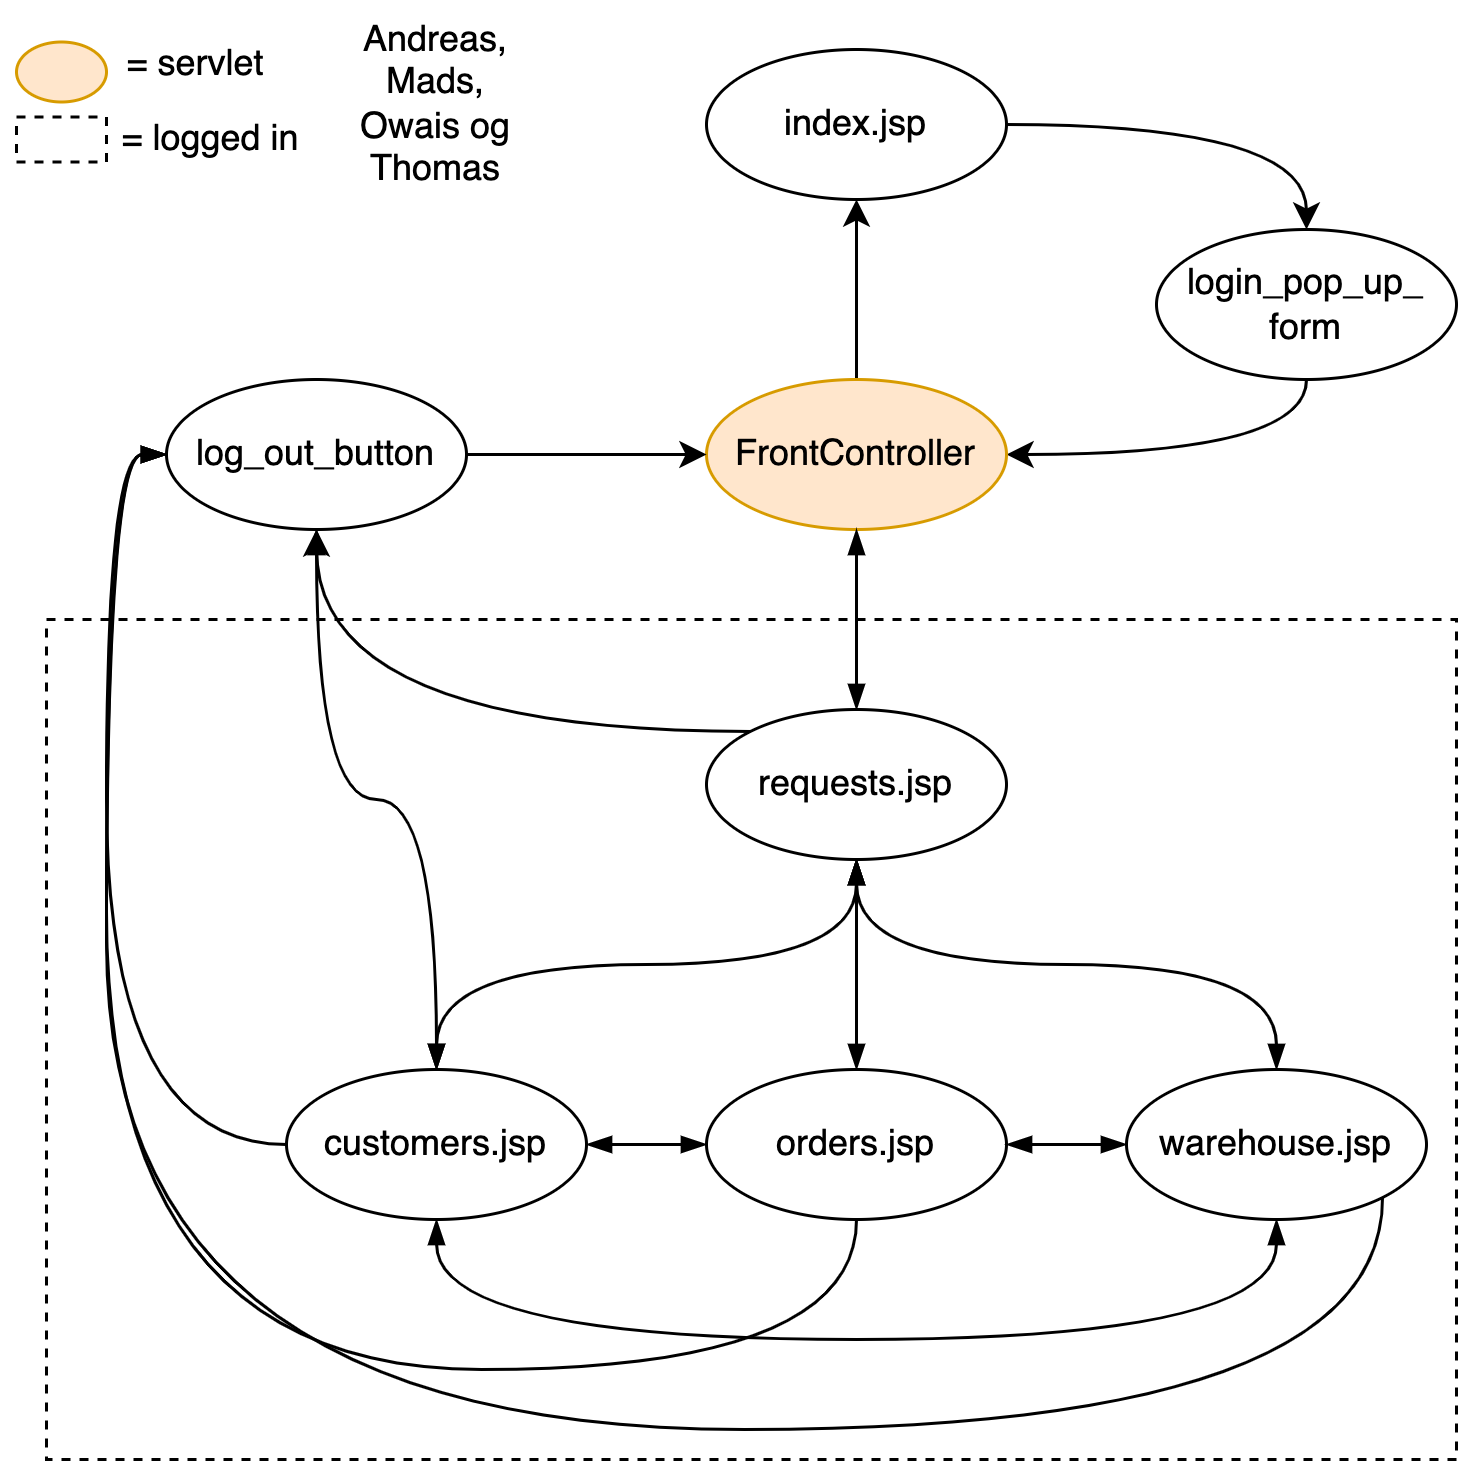

The diagram above was exported from draw.io. Its source (the exported page's mxGraphModel, read from the mxfile embedded in the PNG):
<mxGraphModel dx="946" dy="627" grid="1" gridSize="10" guides="1" tooltips="1" connect="1" arrows="1" fold="1" page="1" pageScale="1" pageWidth="850" pageHeight="1100" math="0" shadow="0">
  <root>
    <mxCell id="0" />
    <mxCell id="1" parent="0" />
    <mxCell id="iM9aKW9z8j6wsksQ1w2T-1" style="edgeStyle=orthogonalEdgeStyle;curved=1;orthogonalLoop=1;jettySize=auto;html=1;exitX=1;exitY=0.5;exitDx=0;exitDy=0;entryX=0.5;entryY=0;entryDx=0;entryDy=0;" parent="1" source="iM9aKW9z8j6wsksQ1w2T-2" target="iM9aKW9z8j6wsksQ1w2T-4" edge="1">
      <mxGeometry relative="1" as="geometry" />
    </mxCell>
    <mxCell id="iM9aKW9z8j6wsksQ1w2T-2" value="index.jsp" style="ellipse;whiteSpace=wrap;html=1;" parent="1" vertex="1">
      <mxGeometry x="350" y="270" width="100" height="50" as="geometry" />
    </mxCell>
    <mxCell id="iM9aKW9z8j6wsksQ1w2T-3" style="edgeStyle=orthogonalEdgeStyle;curved=1;orthogonalLoop=1;jettySize=auto;html=1;exitX=0.5;exitY=1;exitDx=0;exitDy=0;entryX=1;entryY=0.5;entryDx=0;entryDy=0;" parent="1" source="iM9aKW9z8j6wsksQ1w2T-4" target="iM9aKW9z8j6wsksQ1w2T-6" edge="1">
      <mxGeometry relative="1" as="geometry" />
    </mxCell>
    <mxCell id="iM9aKW9z8j6wsksQ1w2T-4" value="login_pop_up_&lt;br&gt;form" style="ellipse;whiteSpace=wrap;html=1;" parent="1" vertex="1">
      <mxGeometry x="500" y="330" width="100" height="50" as="geometry" />
    </mxCell>
    <mxCell id="iM9aKW9z8j6wsksQ1w2T-35" style="edgeStyle=orthogonalEdgeStyle;curved=1;orthogonalLoop=1;jettySize=auto;html=1;exitX=0.5;exitY=0;exitDx=0;exitDy=0;entryX=0.5;entryY=1;entryDx=0;entryDy=0;strokeColor=default;" parent="1" source="iM9aKW9z8j6wsksQ1w2T-6" target="iM9aKW9z8j6wsksQ1w2T-2" edge="1">
      <mxGeometry relative="1" as="geometry" />
    </mxCell>
    <mxCell id="iM9aKW9z8j6wsksQ1w2T-6" value="FrontController" style="ellipse;whiteSpace=wrap;html=1;fillColor=#ffe6cc;strokeColor=#d79b00;" parent="1" vertex="1">
      <mxGeometry x="350" y="380" width="100" height="50" as="geometry" />
    </mxCell>
    <mxCell id="iM9aKW9z8j6wsksQ1w2T-8" style="edgeStyle=orthogonalEdgeStyle;curved=1;orthogonalLoop=1;jettySize=auto;html=1;exitX=0;exitY=0;exitDx=0;exitDy=0;entryX=0.5;entryY=1;entryDx=0;entryDy=0;" parent="1" source="iM9aKW9z8j6wsksQ1w2T-9" target="iM9aKW9z8j6wsksQ1w2T-46" edge="1">
      <mxGeometry relative="1" as="geometry">
        <mxPoint x="220" y="430" as="targetPoint" />
      </mxGeometry>
    </mxCell>
    <mxCell id="iM9aKW9z8j6wsksQ1w2T-32" style="edgeStyle=orthogonalEdgeStyle;orthogonalLoop=1;jettySize=auto;html=1;exitX=0.5;exitY=1;exitDx=0;exitDy=0;strokeColor=default;curved=1;strokeWidth=1;startArrow=blockThin;startFill=1;endArrow=blockThin;endFill=1;" parent="1" source="iM9aKW9z8j6wsksQ1w2T-9" target="iM9aKW9z8j6wsksQ1w2T-12" edge="1">
      <mxGeometry relative="1" as="geometry" />
    </mxCell>
    <mxCell id="iM9aKW9z8j6wsksQ1w2T-38" style="edgeStyle=orthogonalEdgeStyle;curved=1;orthogonalLoop=1;jettySize=auto;html=1;exitX=0.5;exitY=0;exitDx=0;exitDy=0;entryX=0.5;entryY=1;entryDx=0;entryDy=0;startArrow=blockThin;startFill=1;endArrow=blockThin;endFill=1;strokeColor=default;strokeWidth=1;" parent="1" source="iM9aKW9z8j6wsksQ1w2T-9" target="iM9aKW9z8j6wsksQ1w2T-6" edge="1">
      <mxGeometry relative="1" as="geometry" />
    </mxCell>
    <mxCell id="iM9aKW9z8j6wsksQ1w2T-39" style="edgeStyle=orthogonalEdgeStyle;curved=1;orthogonalLoop=1;jettySize=auto;html=1;exitX=0.5;exitY=1;exitDx=0;exitDy=0;entryX=0.5;entryY=0;entryDx=0;entryDy=0;startArrow=blockThin;startFill=1;endArrow=blockThin;endFill=1;strokeColor=default;strokeWidth=1;" parent="1" source="iM9aKW9z8j6wsksQ1w2T-9" target="iM9aKW9z8j6wsksQ1w2T-36" edge="1">
      <mxGeometry relative="1" as="geometry" />
    </mxCell>
    <mxCell id="iM9aKW9z8j6wsksQ1w2T-41" style="edgeStyle=orthogonalEdgeStyle;curved=1;orthogonalLoop=1;jettySize=auto;html=1;exitX=0.5;exitY=1;exitDx=0;exitDy=0;startArrow=blockThin;startFill=1;endArrow=blockThin;endFill=1;strokeColor=default;strokeWidth=1;" parent="1" source="iM9aKW9z8j6wsksQ1w2T-9" target="iM9aKW9z8j6wsksQ1w2T-40" edge="1">
      <mxGeometry relative="1" as="geometry" />
    </mxCell>
    <mxCell id="iM9aKW9z8j6wsksQ1w2T-9" value="requests.jsp" style="ellipse;whiteSpace=wrap;html=1;" parent="1" vertex="1">
      <mxGeometry x="350" y="490" width="100" height="50" as="geometry" />
    </mxCell>
    <mxCell id="iM9aKW9z8j6wsksQ1w2T-43" style="edgeStyle=orthogonalEdgeStyle;curved=1;orthogonalLoop=1;jettySize=auto;html=1;exitX=1;exitY=0.5;exitDx=0;exitDy=0;entryX=0;entryY=0.5;entryDx=0;entryDy=0;startArrow=blockThin;startFill=1;endArrow=blockThin;endFill=1;strokeColor=default;strokeWidth=1;" parent="1" source="iM9aKW9z8j6wsksQ1w2T-12" target="iM9aKW9z8j6wsksQ1w2T-36" edge="1">
      <mxGeometry relative="1" as="geometry" />
    </mxCell>
    <mxCell id="iM9aKW9z8j6wsksQ1w2T-45" style="edgeStyle=orthogonalEdgeStyle;curved=1;orthogonalLoop=1;jettySize=auto;html=1;exitX=0.5;exitY=1;exitDx=0;exitDy=0;startArrow=blockThin;startFill=1;endArrow=blockThin;endFill=1;strokeColor=default;strokeWidth=1;entryX=0.5;entryY=1;entryDx=0;entryDy=0;" parent="1" source="iM9aKW9z8j6wsksQ1w2T-12" target="iM9aKW9z8j6wsksQ1w2T-40" edge="1">
      <mxGeometry relative="1" as="geometry">
        <mxPoint x="510" y="750" as="targetPoint" />
        <Array as="points">
          <mxPoint x="260" y="700" />
          <mxPoint x="540" y="700" />
        </Array>
      </mxGeometry>
    </mxCell>
    <mxCell id="iM9aKW9z8j6wsksQ1w2T-47" style="edgeStyle=orthogonalEdgeStyle;curved=1;orthogonalLoop=1;jettySize=auto;html=1;exitX=0.5;exitY=0;exitDx=0;exitDy=0;entryX=0.5;entryY=1;entryDx=0;entryDy=0;startArrow=blockThin;startFill=1;endArrow=blockThin;endFill=1;strokeColor=default;strokeWidth=1;" parent="1" source="iM9aKW9z8j6wsksQ1w2T-12" target="iM9aKW9z8j6wsksQ1w2T-46" edge="1">
      <mxGeometry relative="1" as="geometry" />
    </mxCell>
    <mxCell id="iM9aKW9z8j6wsksQ1w2T-51" style="edgeStyle=orthogonalEdgeStyle;curved=1;orthogonalLoop=1;jettySize=auto;html=1;exitX=0;exitY=0.5;exitDx=0;exitDy=0;entryX=0;entryY=0.5;entryDx=0;entryDy=0;startArrow=none;startFill=0;endArrow=blockThin;endFill=1;strokeColor=default;strokeWidth=1;" parent="1" source="iM9aKW9z8j6wsksQ1w2T-12" target="iM9aKW9z8j6wsksQ1w2T-46" edge="1">
      <mxGeometry relative="1" as="geometry" />
    </mxCell>
    <mxCell id="iM9aKW9z8j6wsksQ1w2T-12" value="customers.jsp" style="ellipse;whiteSpace=wrap;html=1;" parent="1" vertex="1">
      <mxGeometry x="210" y="610" width="100" height="50" as="geometry" />
    </mxCell>
    <mxCell id="iM9aKW9z8j6wsksQ1w2T-34" style="edgeStyle=orthogonalEdgeStyle;curved=1;orthogonalLoop=1;jettySize=auto;html=1;exitX=1;exitY=0.5;exitDx=0;exitDy=0;entryX=0;entryY=0.5;entryDx=0;entryDy=0;strokeColor=default;" parent="1" source="iM9aKW9z8j6wsksQ1w2T-46" target="iM9aKW9z8j6wsksQ1w2T-6" edge="1">
      <mxGeometry relative="1" as="geometry">
        <mxPoint x="270" y="405" as="sourcePoint" />
      </mxGeometry>
    </mxCell>
    <mxCell id="iM9aKW9z8j6wsksQ1w2T-23" value="" style="rounded=0;whiteSpace=wrap;html=1;dashed=1;fillColor=none;" parent="1" vertex="1">
      <mxGeometry x="130" y="460" width="470" height="280" as="geometry" />
    </mxCell>
    <mxCell id="iM9aKW9z8j6wsksQ1w2T-25" value="Andreas, Mads, Owais og Thomas" style="text;html=1;strokeColor=none;fillColor=none;align=center;verticalAlign=middle;whiteSpace=wrap;rounded=0;dashed=1;" parent="1" vertex="1">
      <mxGeometry x="225" y="272.5" width="70" height="30" as="geometry" />
    </mxCell>
    <mxCell id="iM9aKW9z8j6wsksQ1w2T-28" value="" style="group" parent="1" vertex="1" connectable="0">
      <mxGeometry x="120" y="260" width="100" height="55" as="geometry" />
    </mxCell>
    <mxCell id="iM9aKW9z8j6wsksQ1w2T-19" value="" style="group" parent="iM9aKW9z8j6wsksQ1w2T-28" vertex="1" connectable="0">
      <mxGeometry width="100" height="55" as="geometry" />
    </mxCell>
    <mxCell id="iM9aKW9z8j6wsksQ1w2T-20" value="" style="ellipse;whiteSpace=wrap;html=1;fillColor=#ffe6cc;strokeColor=#d79b00;" parent="iM9aKW9z8j6wsksQ1w2T-19" vertex="1">
      <mxGeometry y="7.5" width="30" height="20" as="geometry" />
    </mxCell>
    <mxCell id="iM9aKW9z8j6wsksQ1w2T-21" value="= servlet" style="text;html=1;strokeColor=none;fillColor=none;align=center;verticalAlign=middle;whiteSpace=wrap;rounded=0;" parent="iM9aKW9z8j6wsksQ1w2T-19" vertex="1">
      <mxGeometry x="30" width="60" height="30" as="geometry" />
    </mxCell>
    <mxCell id="iM9aKW9z8j6wsksQ1w2T-22" value="= logged in" style="text;html=1;strokeColor=none;fillColor=none;align=center;verticalAlign=middle;whiteSpace=wrap;rounded=0;dashed=1;" parent="iM9aKW9z8j6wsksQ1w2T-19" vertex="1">
      <mxGeometry x="30" y="25" width="70" height="30" as="geometry" />
    </mxCell>
    <mxCell id="iM9aKW9z8j6wsksQ1w2T-24" value="" style="rounded=0;whiteSpace=wrap;html=1;dashed=1;fillColor=none;" parent="iM9aKW9z8j6wsksQ1w2T-28" vertex="1">
      <mxGeometry y="32.5" width="30" height="15" as="geometry" />
    </mxCell>
    <mxCell id="iM9aKW9z8j6wsksQ1w2T-49" style="edgeStyle=orthogonalEdgeStyle;curved=1;orthogonalLoop=1;jettySize=auto;html=1;exitX=0.5;exitY=1;exitDx=0;exitDy=0;entryX=0;entryY=0.5;entryDx=0;entryDy=0;startArrow=none;startFill=0;endArrow=blockThin;endFill=1;strokeColor=default;strokeWidth=1;" parent="1" source="iM9aKW9z8j6wsksQ1w2T-36" target="iM9aKW9z8j6wsksQ1w2T-46" edge="1">
      <mxGeometry relative="1" as="geometry">
        <Array as="points">
          <mxPoint x="400" y="710" />
          <mxPoint x="150" y="710" />
          <mxPoint x="150" y="405" />
        </Array>
      </mxGeometry>
    </mxCell>
    <mxCell id="iM9aKW9z8j6wsksQ1w2T-36" value="orders.jsp" style="ellipse;whiteSpace=wrap;html=1;" parent="1" vertex="1">
      <mxGeometry x="350" y="610" width="100" height="50" as="geometry" />
    </mxCell>
    <mxCell id="iM9aKW9z8j6wsksQ1w2T-42" style="edgeStyle=orthogonalEdgeStyle;curved=1;orthogonalLoop=1;jettySize=auto;html=1;exitX=0;exitY=0.5;exitDx=0;exitDy=0;entryX=1;entryY=0.5;entryDx=0;entryDy=0;startArrow=blockThin;startFill=1;endArrow=blockThin;endFill=1;strokeColor=default;strokeWidth=1;" parent="1" source="iM9aKW9z8j6wsksQ1w2T-40" target="iM9aKW9z8j6wsksQ1w2T-36" edge="1">
      <mxGeometry relative="1" as="geometry" />
    </mxCell>
    <mxCell id="iM9aKW9z8j6wsksQ1w2T-50" style="edgeStyle=orthogonalEdgeStyle;curved=1;orthogonalLoop=1;jettySize=auto;html=1;exitX=1;exitY=1;exitDx=0;exitDy=0;entryX=0;entryY=0.5;entryDx=0;entryDy=0;startArrow=none;startFill=0;endArrow=blockThin;endFill=1;strokeColor=default;strokeWidth=1;" parent="1" source="iM9aKW9z8j6wsksQ1w2T-40" target="iM9aKW9z8j6wsksQ1w2T-46" edge="1">
      <mxGeometry relative="1" as="geometry">
        <Array as="points">
          <mxPoint x="575" y="730" />
          <mxPoint x="150" y="730" />
          <mxPoint x="150" y="405" />
        </Array>
      </mxGeometry>
    </mxCell>
    <mxCell id="iM9aKW9z8j6wsksQ1w2T-40" value="warehouse.jsp" style="ellipse;whiteSpace=wrap;html=1;" parent="1" vertex="1">
      <mxGeometry x="490" y="610" width="100" height="50" as="geometry" />
    </mxCell>
    <mxCell id="iM9aKW9z8j6wsksQ1w2T-46" value="log_out_button" style="ellipse;whiteSpace=wrap;html=1;" parent="1" vertex="1">
      <mxGeometry x="170" y="380" width="100" height="50" as="geometry" />
    </mxCell>
  </root>
</mxGraphModel>